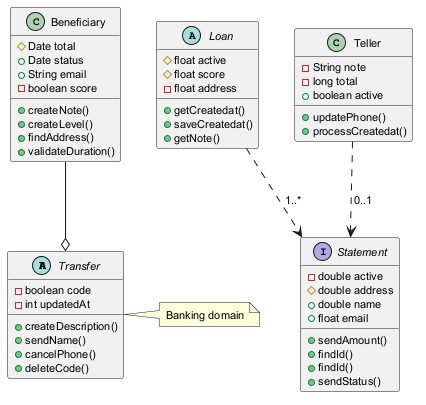

The diagram above was rendered by PlantUML. Its source (embedded in the PNG):
@startuml
skinparam defaultFontSize 11
abstract class Transfer {
  -boolean code
  -int updatedAt
  +createDescription()
  +sendName()
  +cancelPhone()
  +deleteCode()
}
class Beneficiary {
  #Date total
  +Date status
  +String email
  -boolean score
  +createNote()
  +createLevel()
  +findAddress()
  +validateDuration()
}
abstract class Loan {
  #float active
  #float score
  -float address
  +getCreatedat()
  +saveCreatedat()
  +getNote()
}
interface Statement {
  -double active
  #double address
  +double name
  +float email
  +sendAmount()
  +findId()
  +findId()
  +sendStatus()
}
class Teller {
  -String note
  -long total
  +boolean active
  +updatePhone()
  +processCreatedat()
}
Teller ..> Statement : "0..1"
Beneficiary --o Transfer
Loan ..> Statement : "1..*"
note right of Transfer : Banking domain
@enduml